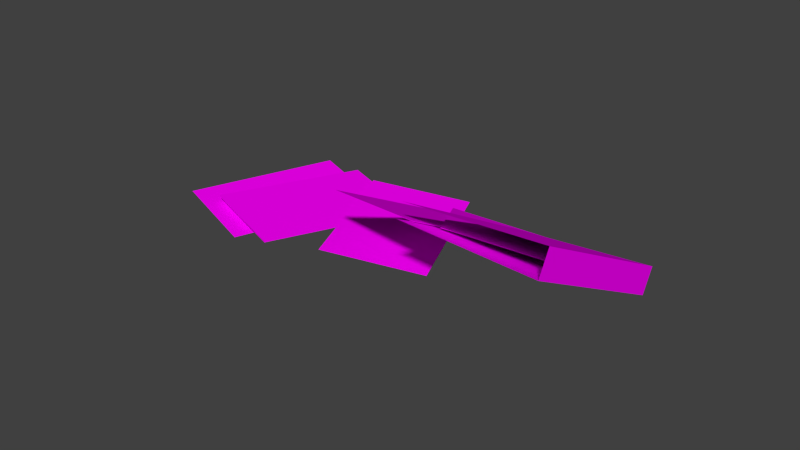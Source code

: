 # Source: staande_map.blend  (saved by Blender 2.75.0; exported with 4.5.12 LTS)
import bpy
from mathutils import Matrix  # noqa: F401  (used for matrix-valued properties, if any)

bpy.ops.wm.read_factory_settings(use_empty=True)
scene = bpy.context.scene
scene.name = 'Scene'

# ---- collections
col_collection_1 = bpy.data.collections.new('Collection 1'); scene.collection.children.link(col_collection_1)

# ---- images (referenced by path relative to the original .blend; pixels are not part of the script)
import os
ASSET_DIR = os.environ.get("B2B_ASSET_DIR", "")  # directory of the original .blend (textures are referenced by path, not embedded)
HERE = os.path.dirname(os.path.abspath(__file__))  # packed textures are extracted next to this script under _unpacked/

def load_image(name, relpath, width, height, colorspace="sRGB"):
    """Load a texture the original file referenced (path relative to the .blend, or extracted next to this script)."""
    p = next((c for c in (os.path.join(HERE, relpath), os.path.join(ASSET_DIR, relpath)) if relpath and os.path.exists(c)), "")
    if p:
        img = bpy.data.images.load(p, check_existing=True)
        img.name = name
    else:  # same state as the original file: an image datablock whose file is absent (Cycles renders it pink)
        img = bpy.data.images.new(name, width, height)
        img.source = "FILE"
        img.filepath = "//" + (relpath or name)
    img.colorspace_settings.name = colorspace
    return img
img_map_voorkant2_jpg = load_image('map voorkant2.jpg', 'map voorkant2.jpg', 1024, 1024, 'sRGB')
img_achterkant_jpg = load_image('achterkant.jpg', 'achterkant.jpg', 1024, 1024, 'sRGB')
img_written_jpg = load_image('written.jpg', 'written.jpg', 1024, 1024, 'sRGB')
img_written2_jpg = load_image('written2.jpg', 'written2.jpg', 1024, 1024, 'sRGB')

# ---- materials (node trees are filled in below, after node groups)
mat_material_002 = bpy.data.materials.new('Material.002')
mat_material_002.alpha_threshold = 0.0
mat_material_002.roughness = 0.5
mat_material_003 = bpy.data.materials.new('Material.003')
mat_material_003.alpha_threshold = 0.0
mat_material_003.roughness = 0.5
mat_material = bpy.data.materials.new('Material')
mat_material.alpha_threshold = 0.0
mat_material.roughness = 0.5
mat_material_001 = bpy.data.materials.new('Material.001')
mat_material_001.alpha_threshold = 0.0
mat_material_001.roughness = 0.5

# ---- material node trees
mat_material_002.use_nodes = True; mat_material_002.node_tree.nodes.clear()
_N = mat_material_002.node_tree.nodes; _L = mat_material_002.node_tree.links
n0 = _N.new('ShaderNodeOutputMaterial'); n0.name = 'Material Output'; n0.location = (300, 300)
n1 = _N.new('ShaderNodeBsdfDiffuse'); n1.name = 'Diffuse BSDF'; n1.location = (10, 300)
n2 = _N.new('ShaderNodeTexImage'); n2.name = 'Image Texture'; n2.location = (-180, 300)
n2.width = 140
n2.image = img_map_voorkant2_jpg
_L.new(n1.outputs[0], n0.inputs[0])
_L.new(n2.outputs[0], n1.inputs[0])
n0.is_active_output = True
mat_material_003.use_nodes = True; mat_material_003.node_tree.nodes.clear()
_N = mat_material_003.node_tree.nodes; _L = mat_material_003.node_tree.links
n0 = _N.new('ShaderNodeOutputMaterial'); n0.name = 'Material Output'; n0.location = (300, 300)
n1 = _N.new('ShaderNodeBsdfDiffuse'); n1.name = 'Diffuse BSDF'; n1.location = (10, 300)
n2 = _N.new('ShaderNodeTexImage'); n2.name = 'Image Texture'; n2.location = (-180, 300)
n2.width = 140
n2.image = img_achterkant_jpg
_L.new(n1.outputs[0], n0.inputs[0])
_L.new(n2.outputs[0], n1.inputs[0])
n0.is_active_output = True
mat_material.use_nodes = True; mat_material.node_tree.nodes.clear()
_N = mat_material.node_tree.nodes; _L = mat_material.node_tree.links
n0 = _N.new('ShaderNodeOutputMaterial'); n0.name = 'Material Output'; n0.location = (300, 300)
n1 = _N.new('ShaderNodeBsdfDiffuse'); n1.name = 'Diffuse BSDF'; n1.location = (10, 300)
n2 = _N.new('ShaderNodeTexImage'); n2.name = 'Image Texture'; n2.location = (-180, 300)
n2.width = 140
n2.image = img_written_jpg
_L.new(n1.outputs[0], n0.inputs[0])
_L.new(n2.outputs[0], n1.inputs[0])
n0.is_active_output = True
mat_material_001.use_nodes = True; mat_material_001.node_tree.nodes.clear()
_N = mat_material_001.node_tree.nodes; _L = mat_material_001.node_tree.links
n0 = _N.new('ShaderNodeOutputMaterial'); n0.name = 'Material Output'; n0.location = (300, 300)
n1 = _N.new('ShaderNodeBsdfDiffuse'); n1.name = 'Diffuse BSDF'; n1.location = (10, 300)
n2 = _N.new('ShaderNodeTexImage'); n2.name = 'Image Texture'; n2.location = (-180, 300)
n2.width = 140
n2.image = img_written2_jpg
_L.new(n1.outputs[0], n0.inputs[0])
_L.new(n2.outputs[0], n1.inputs[0])
n0.is_active_output = True

# ---- world
world_world = bpy.data.worlds.new('World'); scene.world = world_world
world_world.color = (0.05088, 0.05088, 0.05088)
world_world.use_sun_shadow = False
world_world.sun_shadow_jitter_overblur = 0.0
world_world.cycles.sampling_method = 'MANUAL'
world_world.cycles.sample_map_resolution = 256

# ---- meshes
me_cube_001 = bpy.data.meshes.new('Cube.001')
me_cube_001.from_pydata([(-1.0, -1.0, -0.5557), (-1.0, -1.0, 0.5557), (-1.0, 1.0, -0.3355), (-1.0, 1.0, 0.3355), (1.0, -1.0, -1.0), (1.0, -1.0, 1.0), (1.0, 1.0, -1.0), (1.0, 1.0, 1.0), (-2.207, -0.7156, -0.3743), (-2.208, -0.7135, -0.3558), (-1.579, 0.9241, -0.2323), (-1.58, 0.9263, -0.2138), (-0.9067, -0.9218, -0.4203), (-0.9077, -0.9197, -0.4018), (-0.2782, 0.7179, -0.2783), (-0.2792, 0.72, -0.2598)], [(8, 9), (11, 10), (15, 14), (13, 12)], [(7, 5, 4, 6), (0, 2, 6, 4), (5, 7, 3, 1)])
_uv = me_cube_001.uv_layers.new(name='UVMap')
_uv.uv.foreach_set('vector', [0.1608, 0.1936, 0.1657, 0.6752, 0.1004, 0.6845, 0.1037, 0.1967, 0.7758, 0.8714, 0.7859, 0.154, 0.2058, 0.1426, 0.1957, 0.8618, 0.1541, 0.9303, 0.1532, 0.1108, 0.7425, 0.1014, 0.7434, 0.9237])
me_cube_001.materials.append(mat_material_002)
me_cube_001.materials.append(mat_material_003)
me_cube_001.use_remesh_preserve_volume = False
me_cube_001.use_remesh_preserve_attributes = False
me_cube_001.use_mirror_vertex_groups = False
me_cube_001.update()
me_cube_003 = bpy.data.meshes.new('Cube.003')
me_cube_003.from_pydata([(-2.0, 0.3011, 16.67), (-2.001, 0.3004, 14.7), (0.4454, -0.8855, 56.5), (0.445, -0.8861, 54.53), (-0.8185, 1.34, -90.48), (-0.8189, 1.339, -92.45), (1.627, 0.1532, -50.64), (1.627, 0.1526, -52.62), (-2.201, 0.4566, -36.79), (-2.201, 0.4559, -38.76), (-1.555, -1.472, 121.7), (-1.555, -1.472, 119.7), (-0.247, 0.7265, -76.17), (-0.2472, 0.7258, -78.14), (0.3991, -1.202, 82.34), (0.3989, -1.203, 80.36), (-4.306, 0.0002736, 45.8), (-4.308, 0.0009972, 43.9), (-2.287, -1.353, -272.0), (-2.288, -1.352, -273.9), (-2.911, 0.9389, 4.502), (-2.913, 0.9397, 2.611), (-0.8918, -0.4143, -313.3), (-0.8934, -0.4136, -315.2), (-4.987, -0.009933, 75.84), (-4.992, -0.006186, 68.26), (-4.875, -1.967, -125.2), (-4.88, -1.964, -132.8), (-3.048, 0.1007, -75.77), (-3.053, 0.1044, -83.35), (-2.936, -1.857, -276.8), (-2.941, -1.853, -284.4), (-5.619, -0.2315, 101.6), (-5.533, -2.17, -142.9), (-3.689, -0.1127, -59.12), (-3.602, -2.051, -303.6)], [], [(1, 3, 2, 0), (3, 7, 6, 2), (7, 5, 4, 6), (5, 1, 0, 4), (0, 2, 6, 4), (5, 7, 3, 1), (9, 11, 10, 8), (11, 15, 14, 10), (15, 13, 12, 14), (13, 9, 8, 12), (8, 10, 14, 12), (13, 15, 11, 9), (17, 19, 18, 16), (19, 23, 22, 18), (23, 21, 20, 22), (21, 17, 16, 20), (16, 18, 22, 20), (21, 23, 19, 17), (25, 27, 26, 24), (27, 31, 30, 26), (31, 29, 28, 30), (29, 25, 24, 28), (24, 26, 30, 28), (29, 31, 27, 25), (32, 33, 35, 34)])
me_cube_003.polygons.foreach_set('material_index', [0, 0, 0, 0, 0, 0, 0, 0, 0, 0, 0, 0, 0, 0, 0, 0, 1, 0, 0, 0, 0, 0, 1, 0, 0])
_uv = me_cube_003.uv_layers.new(name='UVMap')
_uv.uv.foreach_set('vector', [0.0, 0.0, 0.0, 0.0, 0.0, 0.0, 0.0, 0.0, 0.0, 0.0, 0.0, 0.0, 0.0, 0.0, 0.0, 0.0, 0.0, 0.0, 0.0, 0.0, 0.0, 0.0, 0.0, 0.0, 0.0, 0.0, 0.0, 0.0, 0.0, 0.0, 0.0, 0.0, 0.01063, 1.113, 0.006393, -0.08051, 1.004, -0.09204, 1.008, 1.101, -0.1094, 1.235, -0.1086, -0.2344, 1.112, -0.2451, 1.112, 1.224, 0.0, 0.0, 0.0, 0.0, 0.0, 0.0, 0.0, 0.0, 0.0, 0.0, 0.0, 0.0, 0.0, 0.0, 0.0, 0.0, 0.0, 0.0, 0.0, 0.0, 0.0, 0.0, 0.0, 0.0, 0.0, 0.0, 0.0, 0.0, 0.0, 0.0, 0.0, 0.0, 1.003, -0.1691, 0.996, 0.9504, 0.06892, 0.9724, -0.008201, -0.1841, 0.05372, 1.014, 0.02803, -0.06012, 1.034, -0.05311, 1.059, 1.021, 0.0, 0.0, 0.0, 0.0, 0.0, 0.0, 0.0, 0.0, 0.0, 0.0, 0.0, 0.0, 0.0, 0.0, 0.0, 0.0, 0.0, 0.0, 0.0, 0.0, 0.0, 0.0, 0.0, 0.0, 0.0, 0.0, 0.0, 0.0, 0.0, 0.0, 0.0, 0.0, 0.9681, -0.1272, 0.971, 1.069, -0.04715, 1.062, -0.05001, -0.134, 0.0, 0.0, 0.0, 0.0, 0.0, 0.0, 0.0, 0.0, 0.0, 0.0, 0.0, 0.0, 0.0, 0.0, 0.0, 0.0, 0.0, 0.0, 0.0, 0.0, 0.0, 0.0, 0.0, 0.0, 0.0, 0.0, 0.0, 0.0, 0.0, 0.0, 0.0, 0.0, 0.0, 0.0, 0.0, 0.0, 0.0, 0.0, 0.0, 0.0, 0.8342, 0.08569, 0.8394, 1.054, -0.0158, 1.067, -0.02098, 0.09868, 0.0, 0.0, 0.0, 0.0, 0.0, 0.0, 0.0, 0.0, 1.174, -0.3112, 1.173, 1.331, -0.286, 1.314, -0.2852, -0.3287])
me_cube_003.materials.append(mat_material)
me_cube_003.materials.append(mat_material_001)
me_cube_003.use_remesh_preserve_volume = False
me_cube_003.use_remesh_preserve_attributes = False
me_cube_003.use_mirror_vertex_groups = False
me_cube_003.update()

# ---- objects
ob_cube = bpy.data.objects.new('Cube', me_cube_001)
ob_cube_001 = bpy.data.objects.new('Cube.001', me_cube_003)

# ---- transforms, parenting, visibility, modifiers, constraints
ob_cube.location = (2.404, 3.153, 0.8352)
ob_cube.rotation_euler = (-0.4847, -0.0, 0.0)
ob_cube.scale = (1.0, 1.427, 0.1945)
ob_cube.lineart.crease_threshold = 0.0
ob_cube_001.parent = ob_cube
ob_cube_001.matrix_parent_inverse = Matrix(((1.0, 0.0, 0.0, -2.404), (5.014e-08, 0.6201, -0.3265, -1.682), (3.383e-07, 2.395, 4.548, -11.35), (0.0, 0.0, 0.0, 1.0)))
ob_cube_001.location = (1.725, 3.371, 0.7027)
ob_cube_001.rotation_euler = (-0.2573, -0.1999, -0.3529)
ob_cube_001.scale = (0.7574, 1.152, 0.00231)
ob_cube_001.lineart.crease_threshold = 0.0

# ---- collection membership
col_collection_1.objects.link(ob_cube)
col_collection_1.objects.link(ob_cube_001)

# ---- scene / render settings (as saved in the file)
scene.frame_start = 1; scene.frame_end = 250; scene.frame_set(0)
scene.render.engine = 'CYCLES'
scene.render.resolution_percentage = 50
scene.render.dither_intensity = 0.0
scene.cycles.use_denoising = False
scene.cycles.samples = 10
scene.cycles.sampling_pattern = 'TABULATED_SOBOL'
scene.cycles.light_sampling_threshold = 0.0
scene.cycles.use_adaptive_sampling = False
scene.cycles.use_light_tree = False
scene.cycles.blur_glossy = 0.0
scene.cycles.pixel_filter_type = 'GAUSSIAN'
scene.cycles.sample_clamp_indirect = 0.0
scene.view_settings.view_transform = 'Standard'
bpy.context.view_layer.update()

# ---- added for rendering (the .blend has no active camera and no usable light): camera, sun
cam_auto = bpy.data.cameras.new('AutoCamera')
cam_auto.lens = 50.0
cam_auto.sensor_width = 36.0
cam_auto.clip_end = 1000.0
ob_auto_camera = bpy.data.objects.new('AutoCamera', cam_auto)
scene.collection.objects.link(ob_auto_camera)
ob_auto_camera.location = (8.81536, -6.98149, 7.22364)
ob_auto_camera.rotation_euler = (1.09748, -7.21219e-08, 0.694738)
scene.camera = ob_auto_camera
light_auto_sun = bpy.data.lights.new('AutoSun', 'SUN')
light_auto_sun.energy = 3.0
light_auto_sun.angle = 0.0523599
ob_auto_sun = bpy.data.objects.new('AutoSun', light_auto_sun)
scene.collection.objects.link(ob_auto_sun)
ob_auto_sun.rotation_euler = (0.872665, 0.174533, 0.523599)
bpy.context.view_layer.update()
